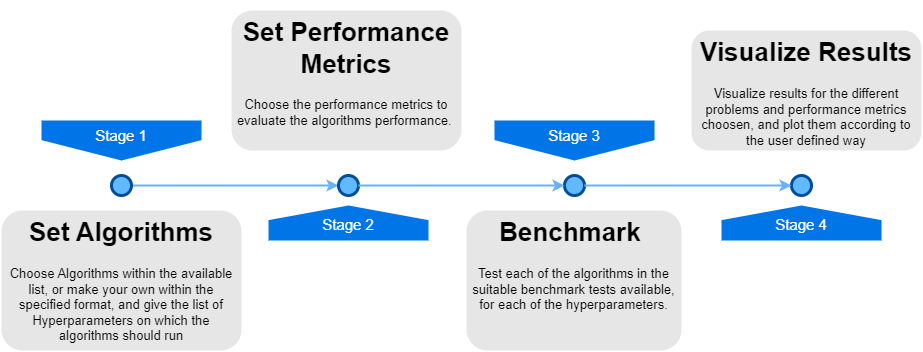

The diagram above was exported from draw.io. Its source (the exported page's mxGraphModel, read from the mxfile embedded in the PNG):
<mxGraphModel dx="1290" dy="541" grid="1" gridSize="10" guides="1" tooltips="1" connect="1" arrows="1" fold="1" page="1" pageScale="1" pageWidth="1100" pageHeight="850" background="none" math="0" shadow="0">
  <root>
    <mxCell id="0" />
    <mxCell id="1" parent="0" />
    <mxCell id="vsPGsENGyCx43CXcHDsO-6" value="" style="endArrow=classic;strokeWidth=2;html=1;rounded=0;strokeColor=#66B2FF;fillColor=none;entryX=0;entryY=0.5;entryDx=0;entryDy=0;exitX=1;exitY=0.5;exitDx=0;exitDy=0;" parent="1" source="4ec97bd9e5d20128-9" target="4ec97bd9e5d20128-10" edge="1">
      <mxGeometry width="50" height="50" relative="1" as="geometry">
        <mxPoint x="200" y="404.5" as="sourcePoint" />
        <mxPoint x="320" y="405" as="targetPoint" />
      </mxGeometry>
    </mxCell>
    <mxCell id="4ec97bd9e5d20128-5" value="Stage 1" style="shape=offPageConnector;whiteSpace=wrap;html=1;fillColor=#0075E8;fontSize=15;fontColor=#FFFFFF;size=0.5093750000000015;verticalAlign=top;strokeColor=none;" parent="1" vertex="1">
      <mxGeometry x="120" y="340" width="160" height="40" as="geometry" />
    </mxCell>
    <mxCell id="4ec97bd9e5d20128-6" value="&lt;span&gt;Stage 3&lt;/span&gt;" style="shape=offPageConnector;whiteSpace=wrap;html=1;fillColor=#0075E8;fontSize=15;fontColor=#FFFFFF;size=0.5093750000000015;verticalAlign=top;strokeColor=none;" parent="1" vertex="1">
      <mxGeometry x="573" y="340" width="160" height="40" as="geometry" />
    </mxCell>
    <mxCell id="4ec97bd9e5d20128-7" value="&lt;span&gt;Stage 2&lt;/span&gt;" style="shape=offPageConnector;whiteSpace=wrap;html=1;fillColor=#0075E8;fontSize=15;fontColor=#FFFFFF;size=0.4178571428571445;flipV=1;verticalAlign=bottom;strokeColor=none;spacingBottom=4;" parent="1" vertex="1">
      <mxGeometry x="347" y="425" width="160" height="35" as="geometry" />
    </mxCell>
    <mxCell id="4ec97bd9e5d20128-8" value="&lt;span&gt;Stage 4&lt;/span&gt;" style="shape=offPageConnector;whiteSpace=wrap;html=1;fillColor=#0075E8;fontSize=15;fontColor=#FFFFFF;size=0.4178571428571445;flipV=1;verticalAlign=bottom;strokeColor=none;spacingBottom=4;" parent="1" vertex="1">
      <mxGeometry x="800" y="425" width="160" height="35" as="geometry" />
    </mxCell>
    <mxCell id="4ec97bd9e5d20128-9" value="" style="ellipse;whiteSpace=wrap;html=1;fillColor=#61BAFF;fontSize=28;fontColor=#004D99;strokeWidth=3;strokeColor=#004D99;" parent="1" vertex="1">
      <mxGeometry x="190" y="395" width="20" height="20" as="geometry" />
    </mxCell>
    <mxCell id="4ec97bd9e5d20128-10" value="" style="ellipse;whiteSpace=wrap;html=1;fillColor=#61BAFF;fontSize=28;fontColor=#004D99;strokeWidth=3;strokeColor=#004D99;" parent="1" vertex="1">
      <mxGeometry x="417" y="395" width="20" height="20" as="geometry" />
    </mxCell>
    <mxCell id="4ec97bd9e5d20128-11" value="" style="ellipse;whiteSpace=wrap;html=1;fillColor=#61BAFF;fontSize=28;fontColor=#004D99;strokeWidth=3;strokeColor=#004D99;" parent="1" vertex="1">
      <mxGeometry x="643" y="395" width="20" height="20" as="geometry" />
    </mxCell>
    <mxCell id="4ec97bd9e5d20128-13" value="" style="ellipse;whiteSpace=wrap;html=1;fillColor=#61BAFF;fontSize=28;fontColor=#004D99;strokeWidth=3;strokeColor=#004D99;" parent="1" vertex="1">
      <mxGeometry x="870" y="395" width="20" height="20" as="geometry" />
    </mxCell>
    <mxCell id="4ec97bd9e5d20128-14" value="&lt;h1&gt;&lt;span style=&quot;background-color: initial;&quot;&gt;Set Algorithms&lt;/span&gt;&lt;/h1&gt;&lt;p&gt;&lt;span style=&quot;background-color: initial; font-size: 13px; font-weight: normal;&quot;&gt;Choose Algorithms within the available list, or make your own within the specified format, and give the list of Hyperparameters on which the algorithms should run&lt;/span&gt;&lt;/p&gt;" style="text;html=1;spacing=5;spacingTop=-20;whiteSpace=wrap;overflow=hidden;strokeColor=none;strokeWidth=3;fillColor=#E6E6E6;fontSize=13;fontColor=#000000;align=center;rounded=1;" parent="1" vertex="1">
      <mxGeometry x="80" y="430" width="240" height="140" as="geometry" />
    </mxCell>
    <mxCell id="4ec97bd9e5d20128-16" value="&lt;h1&gt;&lt;span style=&quot;background-color: initial;&quot;&gt;Set Performance Metrics&lt;/span&gt;&lt;/h1&gt;&lt;p&gt;&lt;span style=&quot;background-color: initial; font-size: 13px; font-weight: normal;&quot;&gt;Choose the performance metrics to evaluate the algorithms performance.&amp;nbsp;&lt;/span&gt;&lt;/p&gt;" style="text;html=1;spacing=5;spacingTop=-20;whiteSpace=wrap;overflow=hidden;strokeColor=none;strokeWidth=3;fillColor=#E6E6E6;fontSize=13;fontColor=#000000;align=center;rounded=1;" parent="1" vertex="1">
      <mxGeometry x="310" y="230" width="230" height="140" as="geometry" />
    </mxCell>
    <mxCell id="4ec97bd9e5d20128-17" value="&lt;h1&gt;Benchmark&amp;nbsp;&lt;/h1&gt;&lt;p&gt;Test each of the algorithms in the suitable benchmark tests available, for each of the hyperparameters.&lt;/p&gt;" style="text;html=1;spacing=5;spacingTop=-20;whiteSpace=wrap;overflow=hidden;strokeColor=none;strokeWidth=3;fillColor=#E6E6E6;fontSize=13;fontColor=#000000;align=center;rounded=1;" parent="1" vertex="1">
      <mxGeometry x="545" y="430" width="215" height="140" as="geometry" />
    </mxCell>
    <mxCell id="4ec97bd9e5d20128-18" value="&lt;h1&gt;Visualize Results&lt;/h1&gt;&lt;p&gt;Visualize results for the different problems and performance metrics choosen, and plot them according to the user defined way&lt;/p&gt;" style="text;html=1;spacing=5;spacingTop=-20;whiteSpace=wrap;overflow=hidden;strokeColor=none;strokeWidth=3;fillColor=#E6E6E6;fontSize=13;fontColor=#000000;align=center;rounded=1;" parent="1" vertex="1">
      <mxGeometry x="770" y="250" width="230" height="120" as="geometry" />
    </mxCell>
    <mxCell id="vsPGsENGyCx43CXcHDsO-8" value="" style="endArrow=classic;strokeWidth=2;html=1;rounded=0;strokeColor=#66B2FF;fillColor=none;entryX=0;entryY=0.5;entryDx=0;entryDy=0;exitX=1;exitY=0.5;exitDx=0;exitDy=0;" parent="1" source="4ec97bd9e5d20128-10" target="4ec97bd9e5d20128-11" edge="1">
      <mxGeometry width="50" height="50" relative="1" as="geometry">
        <mxPoint x="308" y="570" as="sourcePoint" />
        <mxPoint x="515" y="570" as="targetPoint" />
      </mxGeometry>
    </mxCell>
    <mxCell id="vsPGsENGyCx43CXcHDsO-9" value="" style="endArrow=classic;strokeWidth=2;html=1;rounded=0;strokeColor=#66B2FF;fillColor=none;entryX=0;entryY=0.5;entryDx=0;entryDy=0;exitX=1;exitY=0.5;exitDx=0;exitDy=0;" parent="1" source="4ec97bd9e5d20128-11" target="4ec97bd9e5d20128-13" edge="1">
      <mxGeometry width="50" height="50" relative="1" as="geometry">
        <mxPoint x="447" y="415" as="sourcePoint" />
        <mxPoint x="653" y="415" as="targetPoint" />
      </mxGeometry>
    </mxCell>
  </root>
</mxGraphModel>